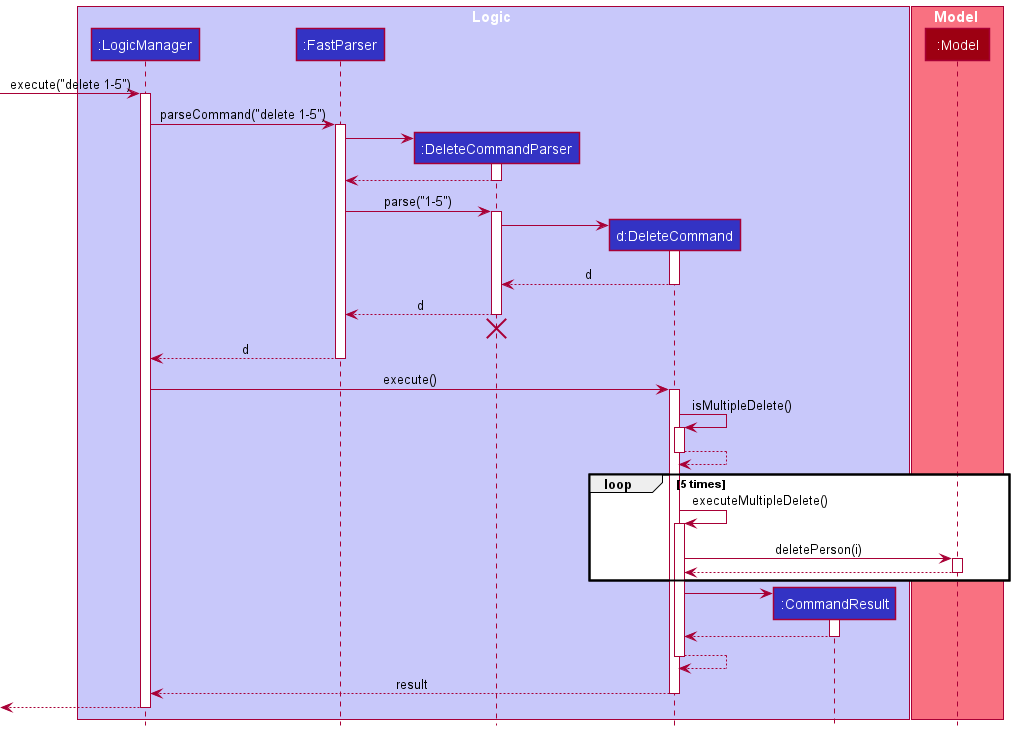

The diagram above was rendered by PlantUML. Its source (embedded in the PNG):
@startuml
!include style.puml

box Logic LOGIC_COLOR_T1
participant ":LogicManager" as LogicManager LOGIC_COLOR
participant ":FastParser" as FastParser LOGIC_COLOR
participant ":DeleteCommandParser" as DeleteCommandParser LOGIC_COLOR
participant "d:DeleteCommand" as DeleteCommand LOGIC_COLOR
participant ":CommandResult" as CommandResult LOGIC_COLOR
end box

box Model MODEL_COLOR_T1
participant ":Model" as Model MODEL_COLOR
end box

[-> LogicManager : execute("delete 1-5")
activate LogicManager

LogicManager -> FastParser : parseCommand("delete 1-5")
activate FastParser

create DeleteCommandParser
FastParser -> DeleteCommandParser
activate DeleteCommandParser

DeleteCommandParser --> FastParser
deactivate DeleteCommandParser

FastParser -> DeleteCommandParser : parse("1-5")
activate DeleteCommandParser

create DeleteCommand
DeleteCommandParser -> DeleteCommand
activate DeleteCommand

DeleteCommand --> DeleteCommandParser : d
deactivate DeleteCommand

DeleteCommandParser --> FastParser : d
deactivate DeleteCommandParser
'Hidden arrow to position the destroy marker below the end of the activation bar.
DeleteCommandParser -[hidden]-> FastParser
destroy DeleteCommandParser

FastParser --> LogicManager : d
deactivate FastParser

LogicManager -> DeleteCommand : execute()
activate DeleteCommand

DeleteCommand -> DeleteCommand : isMultipleDelete()
activate DeleteCommand

DeleteCommand --> DeleteCommand
deactivate DeleteCommand

'loop' required'
loop 5 times
    DeleteCommand -> DeleteCommand : executeMultipleDelete()
    activate DeleteCommand
    
    DeleteCommand -> Model : deletePerson(i)
    activate Model
    
    Model --> DeleteCommand
    deactivate Model
end

create CommandResult
DeleteCommand -> CommandResult
activate CommandResult

CommandResult --> DeleteCommand
deactivate CommandResult

DeleteCommand --> DeleteCommand 
deactivate DeleteCommand

DeleteCommand --> LogicManager : result
deactivate DeleteCommand

[<--LogicManager
deactivate LogicManager
@enduml